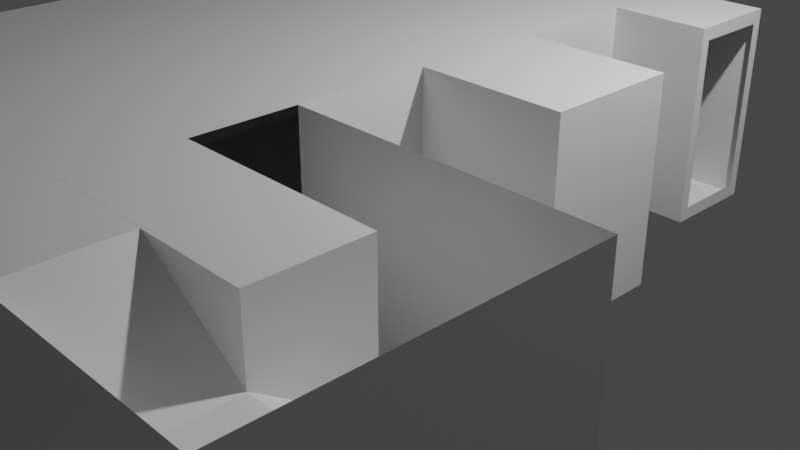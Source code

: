 # Source: apt.blend  (saved by Blender 2.81.16; exported with 4.5.12 LTS)
import bpy
from mathutils import Matrix  # noqa: F401  (used for matrix-valued properties, if any)

bpy.ops.wm.read_factory_settings(use_empty=True)
scene = bpy.context.scene
scene.name = 'Scene'

# ---- collections
col_collection = bpy.data.collections.new('Collection'); scene.collection.children.link(col_collection)

# ---- materials (node trees are filled in below, after node groups)
mat_material = bpy.data.materials.new('Material')
mat_material.alpha_threshold = 0.0
mat_material.use_transparent_shadow = False
mat_material.line_color = (0.0, 0.0, 0.0, 1.0)

# ---- material node trees
mat_material.use_nodes = True; mat_material.node_tree.nodes.clear()
_N = mat_material.node_tree.nodes; _L = mat_material.node_tree.links
n0 = _N.new('ShaderNodeOutputMaterial'); n0.name = 'Material Output'; n0.location = (300, 300)
n1 = _N.new('ShaderNodeBsdfPrincipled'); n1.name = 'Principled BSDF'; n1.location = (10, 300)
n1.distribution = 'GGX'
n1.subsurface_method = 'BURLEY'
n1.inputs[2].default_value = 0.4
n1.inputs[3].default_value = 1.45
n1.inputs[27].default_value = (0.0, 0.0, 0.0, 1.0)
n1.inputs[28].default_value = 1.0
_L.new(n1.outputs[0], n0.inputs[0])
n0.is_active_output = True

# ---- world
world_world = bpy.data.worlds.new('World'); scene.world = world_world
world_world.use_nodes = True; world_world.node_tree.nodes.clear()
_N = world_world.node_tree.nodes; _L = world_world.node_tree.links
n0 = _N.new('ShaderNodeOutputWorld'); n0.name = 'World Output'; n0.location = (300, 300)
n1 = _N.new('ShaderNodeBackground'); n1.name = 'Background'; n1.location = (10, 300)
n1.inputs[0].default_value = (0.05088, 0.05088, 0.05088, 1.0)
_L.new(n1.outputs[0], n0.inputs[0])
n0.is_active_output = True
world_world.color = (0.05088, 0.05088, 0.05088)
world_world.use_sun_shadow = False
world_world.sun_shadow_jitter_overblur = 0.0

# ---- cameras
cam_camera = bpy.data.cameras.new('Camera')
cam_camera.clip_end = 100.0
cam_camera.ortho_scale = 7.314

# ---- lights
light_light = bpy.data.lights.new('Light', 'POINT')
light_light.transmission_factor = 0.0
light_light.energy = 1000.0
light_light.shadow_soft_size = 0.1
light_light.shadow_maximum_resolution = 0.006
light_light.use_absolute_resolution = True

# ---- meshes
me_cube = bpy.data.meshes.new('Cube')
me_cube.from_pydata([(1.0, 2.0, 2.0), (1.0, 2.0, 0.0), (1.0, -2.001, 2.0), (1.0, -2.001, 0.0), (-3.0, 2.0, 2.0), (-3.0, 2.0, 0.0), (-3.0, -2.0, 2.0), (-3.0, -2.0, 0.0), (1.0, 3.0, 0.0), (-3.0, 3.0, 0.0), (1.0, 3.0, 2.0), (-3.0, 3.0, 2.0), (2.0, 2.0, 2.0), (2.0, 2.0, 0.0), (2.0, 3.0, 2.0), (2.0, 3.0, 0.0), (-4.0, 2.0, 2.0), (-4.0, 2.0, 0.0), (-4.0, 3.0, 2.0), (-4.0, 3.0, 0.0), (-3.0, -5.0, 0.0), (-3.0, -5.0, 2.0), (1.0, -5.0, 2.0), (1.0, -5.0, 0.0), (-3.0, -6.0, 0.0), (-3.0, -6.0, 2.0), (1.0, -6.0, 2.0), (1.0, -6.0, 0.0), (4.0, -3.0, 2.0), (4.0, -3.0, 0.0), (4.0, -5.0, 2.0), (4.0, -5.0, 0.0), (1.0, -2.0, 2.0), (1.0, -2.0, 0.0), (4.0, -2.0, 2.0), (4.0, -2.0, 0.0), (2.0, 2.106, 1.866), (2.0, 2.106, 0.1343), (2.0, 2.894, 1.866), (2.0, 2.894, 0.1343), (-4.0, 2.106, 1.866), (-4.0, 2.106, 0.1343), (-4.0, 2.894, 1.866), (-4.0, 2.894, 0.1343), (-3.0, -3.0, 0.0), (2.0, -5.0, 0.0), (2.0, -5.0, 2.0), (2.0, -2.0, 0.0), (2.0, -2.0, 2.0), (-3.0, 0.6667, 0.0), (-3.0, -0.6667, 0.0), (1.0, 0.6663, 2.0), (1.0, -0.6673, 2.0), (-3.0, -0.6667, 2.0), (-3.0, 0.6667, 2.0), (1.0, -0.6673, 0.0), (1.0, 0.6663, 0.0), (2.48, 0.6663, 2.0), (2.48, -0.6673, 2.0), (2.48, -0.6673, 0.0), (2.48, 0.6663, 0.0), (-3.0, -3.0, 2.0), (1.0, -3.0, 0.0), (1.0, -3.0, 2.0), (2.0, -2.001, 0.0), (2.0, -3.0, 0.0), (3.0, -2.001, 0.6667), (3.0, -3.0, 0.6667), (4.0, -2.001, 0.6667), (4.0, -3.0, 0.6667), (3.0, -4.0, 1.333), (4.0, -4.0, 1.333), (3.0, -5.0, 1.333), (4.0, -5.0, 1.333), (2.0, -4.0, 2.0), (2.0, -5.0, 2.0), (1.0, -4.0, 2.0), (1.0, -5.0, 2.0), (1.0, -4.001, 0.0), (1.0, -4.001, 2.0), (1.0, -3.001, 0.0), (1.0, -3.001, 2.0), (3.0, -4.001, 0.0), (3.0, -4.001, 2.0), (3.0, -3.001, 0.0), (3.0, -3.001, 2.0)], [], [(52, 53, 6, 2), (61, 44, 20, 21), (49, 54, 4, 5), (50, 55, 3, 7), (55, 52, 2, 3), (5, 4, 16, 17), (9, 11, 10, 8), (1, 5, 9, 8), (4, 0, 10, 11), (10, 0, 12, 14), (12, 13, 37, 36), (0, 1, 13, 12), (8, 10, 14, 15), (1, 8, 15, 13), (19, 17, 41, 43), (4, 11, 18, 16), (11, 9, 19, 18), (9, 5, 17, 19), (22, 21, 25, 26), (44, 62, 23, 20), (63, 61, 21, 22), (27, 26, 25, 24), (21, 20, 24, 25), (20, 23, 27, 24), (23, 22, 26, 27), (29, 28, 30, 31), (18, 19, 43, 42), (6, 7, 44, 61), (46, 45, 31, 30), (47, 48, 34, 35), (28, 29, 35, 34), (22, 23, 45, 46), (33, 32, 48, 47), (14, 12, 36, 38), (15, 14, 38, 39), (16, 18, 42, 40), (17, 16, 40, 41), (13, 15, 39, 37), (7, 3, 62, 44), (2, 6, 61, 63), (1, 0, 51, 56), (52, 55, 59, 58), (5, 1, 56, 49), (49, 56, 55, 50), (7, 6, 53, 50), (50, 53, 54, 49), (0, 4, 54, 51), (51, 54, 53, 52), (60, 57, 58, 59), (55, 56, 60, 59), (51, 52, 58, 57), (56, 51, 57, 60), (62, 3, 64, 65), (65, 64, 66, 67), (67, 66, 68, 69), (67, 69, 71, 70), (70, 71, 73, 72), (70, 72, 75, 74), (74, 75, 77, 76), (78, 79, 81, 80), (80, 81, 85, 84), (84, 85, 83, 82), (82, 83, 79, 78), (80, 84, 82, 78), (85, 81, 79, 83)])
_uv = me_cube.uv_layers.new(name='UVMap')
_uv.uv.foreach_set('vector', [0.625, 0.6667, 0.875, 0.6667, 0.875, 0.75, 0.625, 0.75, 0.625, 0.0, 0.375, 0.0, 0.375, 0.0, 0.625, 0.0, 0.375, 0.1667, 0.625, 0.1667, 0.625, 0.25, 0.375, 0.25, 0.125, 0.6667, 0.375, 0.6667, 0.375, 0.75, 0.125, 0.75, 0.375, 0.6667, 0.625, 0.6667, 0.625, 0.75, 0.375, 0.75, 0.375, 0.25, 0.625, 0.25, 0.625, 0.25, 0.375, 0.25, 0.375, 0.25, 0.625, 0.25, 0.625, 0.5, 0.375, 0.5, 0.375, 0.5, 0.125, 0.5, 0.125, 0.5, 0.375, 0.5, 0.875, 0.5, 0.625, 0.5, 0.625, 0.5, 0.875, 0.5, 0.625, 0.5, 0.625, 0.5, 0.625, 0.5, 0.625, 0.5, 0.625, 0.5, 0.375, 0.5, 0.375, 0.5, 0.625, 0.5, 0.625, 0.5, 0.375, 0.5, 0.375, 0.5, 0.625, 0.5, 0.375, 0.5, 0.625, 0.5, 0.625, 0.5, 0.375, 0.5, 0.375, 0.5, 0.375, 0.5, 0.375, 0.5, 0.375, 0.5, 0.125, 0.5, 0.125, 0.5, 0.125, 0.5, 0.125, 0.5, 0.875, 0.5, 0.875, 0.5, 0.875, 0.5, 0.875, 0.5, 0.625, 0.25, 0.375, 0.25, 0.375, 0.25, 0.625, 0.25, 0.125, 0.5, 0.125, 0.5, 0.125, 0.5, 0.125, 0.5, 0.625, 0.75, 0.875, 0.75, 0.875, 0.75, 0.625, 0.75, 0.125, 0.75, 0.375, 0.75, 0.375, 0.75, 0.125, 0.75, 0.625, 0.75, 0.875, 0.75, 0.875, 0.75, 0.625, 0.75, 0.375, 0.75, 0.625, 0.75, 0.625, 1.0, 0.375, 1.0, 0.625, 0.0, 0.375, 0.0, 0.375, 0.0, 0.625, 0.0, 0.125, 0.75, 0.375, 0.75, 0.375, 0.75, 0.125, 0.75, 0.375, 0.75, 0.625, 0.75, 0.625, 0.75, 0.375, 0.75, 0.375, 0.75, 0.625, 0.75, 0.625, 0.75, 0.375, 0.75, 0.625, 0.25, 0.375, 0.25, 0.375, 0.25, 0.625, 0.25, 0.625, 0.0, 0.375, 0.0, 0.375, 0.0, 0.625, 0.0, 0.625, 0.75, 0.375, 0.75, 0.375, 0.75, 0.625, 0.75, 0.375, 0.75, 0.625, 0.75, 0.625, 0.75, 0.375, 0.75, 0.625, 0.75, 0.375, 0.75, 0.375, 0.75, 0.625, 0.75, 0.625, 0.75, 0.375, 0.75, 0.375, 0.75, 0.625, 0.75, 0.375, 0.75, 0.625, 0.75, 0.625, 0.75, 0.375, 0.75, 0.625, 0.5, 0.625, 0.5, 0.625, 0.5, 0.625, 0.5, 0.375, 0.5, 0.625, 0.5, 0.625, 0.5, 0.375, 0.5, 0.875, 0.5, 0.875, 0.5, 0.875, 0.5, 0.875, 0.5, 0.375, 0.25, 0.625, 0.25, 0.625, 0.25, 0.375, 0.25, 0.375, 0.5, 0.375, 0.5, 0.375, 0.5, 0.375, 0.5, 0.125, 0.75, 0.375, 0.75, 0.375, 0.75, 0.125, 0.75, 0.625, 0.75, 0.875, 0.75, 0.875, 0.75, 0.625, 0.75, 0.375, 0.5, 0.625, 0.5, 0.625, 0.5833, 0.375, 0.5833, 0.625, 0.6667, 0.375, 0.6667, 0.375, 0.6667, 0.625, 0.6667, 0.125, 0.5, 0.375, 0.5, 0.375, 0.5833, 0.125, 0.5833, 0.125, 0.5833, 0.375, 0.5833, 0.375, 0.6667, 0.125, 0.6667, 0.375, 0.0, 0.625, 0.0, 0.625, 0.08333, 0.375, 0.08333, 0.375, 0.08333, 0.625, 0.08333, 0.625, 0.1667, 0.375, 0.1667, 0.625, 0.5, 0.875, 0.5, 0.875, 0.5833, 0.625, 0.5833, 0.625, 0.5833, 0.875, 0.5833, 0.875, 0.6667, 0.625, 0.6667, 0.375, 0.5833, 0.625, 0.5833, 0.625, 0.6667, 0.375, 0.6667, 0.375, 0.6667, 0.375, 0.5833, 0.375, 0.5833, 0.375, 0.6667, 0.625, 0.5833, 0.625, 0.6667, 0.625, 0.6667, 0.625, 0.5833, 0.375, 0.5833, 0.625, 0.5833, 0.625, 0.5833, 0.375, 0.5833, 0.375, 0.75, 0.375, 0.75, 0.375, 0.75, 0.375, 0.75, 0.375, 0.75, 0.375, 0.75, 0.375, 0.75, 0.375, 0.75, 0.375, 0.75, 0.375, 0.75, 0.375, 0.75, 0.375, 0.75, 0.375, 0.75, 0.375, 0.75, 0.375, 0.75, 0.375, 0.75, 0.375, 0.75, 0.375, 0.75, 0.375, 0.75, 0.375, 0.75, 0.375, 0.75, 0.375, 0.75, 0.375, 0.75, 0.375, 0.75, 0.375, 0.75, 0.375, 0.75, 0.375, 0.75, 0.375, 0.75, 0.375, 0.0, 0.625, 0.0, 0.625, 0.25, 0.375, 0.25, 0.375, 0.25, 0.625, 0.25, 0.625, 0.5, 0.375, 0.5, 0.375, 0.5, 0.625, 0.5, 0.625, 0.75, 0.375, 0.75, 0.375, 0.75, 0.625, 0.75, 0.625, 1.0, 0.375, 1.0, 0.125, 0.5, 0.375, 0.5, 0.375, 0.75, 0.125, 0.75, 0.625, 0.5, 0.875, 0.5, 0.875, 0.75, 0.625, 0.75])
me_cube.materials.append(mat_material)
me_cube.use_remesh_preserve_volume = False
me_cube.use_remesh_preserve_attributes = False
me_cube.use_mirror_vertex_groups = False
me_cube.update()

# ---- objects
ob_cube = bpy.data.objects.new('Cube', me_cube)
ob_light = bpy.data.objects.new('Light', light_light)
ob_camera = bpy.data.objects.new('Camera', cam_camera)

# ---- transforms, parenting, visibility, modifiers, constraints
ob_cube.location = (0.0, 0.0, 0.0)
ob_cube.lock_rotations_4d = False
ob_cube.empty_display_type = 'ARROWS'
ob_cube.lineart.crease_threshold = 0.0
ob_light.location = (4.076, 1.005, 5.904)
ob_light.rotation_euler = (0.6503, 0.05522, 1.866)
ob_light.lock_rotations_4d = False
ob_light.empty_display_type = 'ARROWS'
ob_light.color = (0.0, 0.0, 0.0, 0.0)
ob_light.lineart.crease_threshold = 0.0
ob_camera.location = (7.359, -6.926, 4.958)
ob_camera.rotation_euler = (1.109, 0.0, 0.8149)
ob_camera.lock_rotations_4d = False
ob_camera.empty_display_type = 'ARROWS'
ob_camera.color = (0.0, 0.0, 0.0, 0.0)
ob_camera.display_type = 'WIRE'
ob_camera.lineart.crease_threshold = 0.0

# ---- collection membership
col_collection.objects.link(ob_cube)
col_collection.objects.link(ob_light)
col_collection.objects.link(ob_camera)

# ---- scene / render settings (as saved in the file)
scene.camera = ob_camera
scene.frame_start = 1; scene.frame_end = 250; scene.frame_set(1)
scene.render.engine = 'BLENDER_EEVEE_NEXT'
scene.cycles.use_denoising = False
scene.cycles.samples = 128
scene.cycles.sampling_pattern = 'TABULATED_SOBOL'
scene.cycles.use_adaptive_sampling = False
scene.cycles.use_light_tree = False
scene.view_settings.view_transform = 'Filmic'
bpy.context.view_layer.update()
